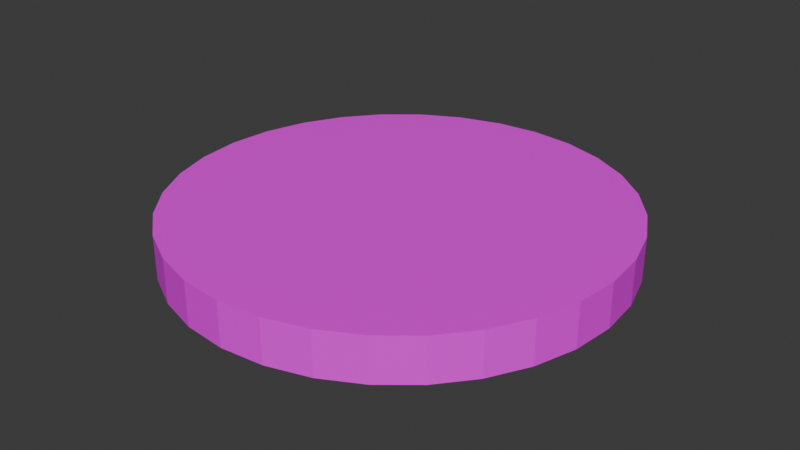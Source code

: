 # Source: 100chip.blend  (saved by Blender 5.0.119; exported with 4.5.12 LTS)
import bpy
from mathutils import Matrix  # noqa: F401  (used for matrix-valued properties, if any)

bpy.ops.wm.read_factory_settings(use_empty=True)
scene = bpy.context.scene
scene.name = 'Scene'

# ---- collections
col_collection = bpy.data.collections.new('Collection'); scene.collection.children.link(col_collection)

# ---- images (referenced by path relative to the original .blend; pixels are not part of the script)
import os
ASSET_DIR = os.environ.get("B2B_ASSET_DIR", "")  # directory of the original .blend (textures are referenced by path, not embedded)
HERE = os.path.dirname(os.path.abspath(__file__))  # packed textures are extracted next to this script under _unpacked/

def load_image(name, relpath, width, height, colorspace="sRGB"):
    """Load a texture the original file referenced (path relative to the .blend, or extracted next to this script)."""
    p = next((c for c in (os.path.join(HERE, relpath), os.path.join(ASSET_DIR, relpath)) if relpath and os.path.exists(c)), "")
    if p:
        img = bpy.data.images.load(p, check_existing=True)
        img.name = name
    else:  # same state as the original file: an image datablock whose file is absent (Cycles renders it pink)
        img = bpy.data.images.new(name, width, height)
        img.source = "FILE"
        img.filepath = "//" + (relpath or name)
    img.colorspace_settings.name = colorspace
    return img
img_black_chip_png = load_image('black_chip.png', 'black_chip.png', 1024, 1024, 'sRGB')

# ---- materials (node trees are filled in below, after node groups)
mat_material = bpy.data.materials.new('Material')
mat_material.alpha_threshold = 0.0
mat_material.use_backface_culling_lightprobe_volume = False
mat_material.roughness = 0.5
mat_material.line_color = (0.0, 0.0, 0.0, 1.0)

# ---- material node trees
mat_material.use_nodes = True; mat_material.node_tree.nodes.clear()
_N = mat_material.node_tree.nodes; _L = mat_material.node_tree.links
n0 = _N.new('ShaderNodeOutputMaterial'); n0.name = 'Material Output'; n0.location = (200, 100)
n1 = _N.new('ShaderNodeBsdfPrincipled'); n1.name = 'Principled BSDF'; n1.location = (-200, 100)
n2 = _N.new('ShaderNodeTexImage'); n2.name = 'Image Texture'; n2.location = (-532, 131)
n2.image = img_black_chip_png
_L.new(n1.outputs[0], n0.inputs[0])
_L.new(n2.outputs[0], n1.inputs[0])
n0.is_active_output = True

# ---- world
world_world = bpy.data.worlds.new('World'); scene.world = world_world
world_world.use_nodes = True; world_world.node_tree.nodes.clear()
_N = world_world.node_tree.nodes; _L = world_world.node_tree.links
n0 = _N.new('ShaderNodeOutputWorld'); n0.name = 'World Output'; n0.location = (200, 100)
n1 = _N.new('ShaderNodeBackground'); n1.name = 'Background'; n1.location = (-200, 100)
n1.inputs[0].default_value = (0.05088, 0.05088, 0.05088, 1.0)
_L.new(n1.outputs[0], n0.inputs[0])
n0.is_active_output = True
world_world.color = (0.05088, 0.05088, 0.05088)
world_world.sun_shadow_jitter_overblur = 0.0

# ---- meshes
me_cylinder_001 = bpy.data.meshes.new('Cylinder.001')
me_cylinder_001.from_pydata([(1.035e-08, 0.1559, -0.01544), (1.035e-08, 0.1559, 0.01544), (0.03041, 0.1529, -0.01544), (0.03041, 0.1529, 0.01544), (0.05965, 0.144, -0.01544), (0.05965, 0.144, 0.01544), (0.0866, 0.1296, -0.01544), (0.0866, 0.1296, 0.01544), (0.1102, 0.1102, -0.01544), (0.1102, 0.1102, 0.01544), (0.1296, 0.0866, -0.01544), (0.1296, 0.0866, 0.01544), (0.144, 0.05965, -0.01544), (0.144, 0.05965, 0.01544), (0.1529, 0.03041, -0.01544), (0.1529, 0.03041, 0.01544), (0.1559, 1.572e-09, -0.01544), (0.1559, 1.572e-09, 0.01544), (0.1529, -0.03041, -0.01544), (0.1529, -0.03041, 0.01544), (0.144, -0.05965, -0.01544), (0.144, -0.05965, 0.01544), (0.1296, -0.0866, -0.01544), (0.1296, -0.0866, 0.01544), (0.1102, -0.1102, -0.01544), (0.1102, -0.1102, 0.01544), (0.0866, -0.1296, -0.01544), (0.0866, -0.1296, 0.01544), (0.05965, -0.144, -0.01544), (0.05965, -0.144, 0.01544), (0.03041, -0.1529, -0.01544), (0.03041, -0.1529, 0.01544), (1.035e-08, -0.1559, -0.01544), (1.035e-08, -0.1559, 0.01544), (-0.03041, -0.1529, -0.01544), (-0.03041, -0.1529, 0.01544), (-0.05965, -0.144, -0.01544), (-0.05965, -0.144, 0.01544), (-0.0866, -0.1296, -0.01544), (-0.0866, -0.1296, 0.01544), (-0.1102, -0.1102, -0.01544), (-0.1102, -0.1102, 0.01544), (-0.1296, -0.0866, -0.01544), (-0.1296, -0.0866, 0.01544), (-0.144, -0.05965, -0.01544), (-0.144, -0.05965, 0.01544), (-0.1529, -0.03041, -0.01544), (-0.1529, -0.03041, 0.01544), (-0.1559, 1.572e-09, -0.01544), (-0.1559, 1.572e-09, 0.01544), (-0.1529, 0.03041, -0.01544), (-0.1529, 0.03041, 0.01544), (-0.144, 0.05965, -0.01544), (-0.144, 0.05965, 0.01544), (-0.1296, 0.0866, -0.01544), (-0.1296, 0.0866, 0.01544), (-0.1102, 0.1102, -0.01544), (-0.1102, 0.1102, 0.01544), (-0.0866, 0.1296, -0.01544), (-0.0866, 0.1296, 0.01544), (-0.05965, 0.144, -0.01544), (-0.05965, 0.144, 0.01544), (-0.03041, 0.1529, -0.01544), (-0.03041, 0.1529, 0.01544), (-0.1534, 0.02509, -0.01544), (-0.1535, 0.02442, 0.01544), (-0.1534, -0.02502, 0.01544), (-0.1535, -0.02457, -0.01544), (-0.1259, -0.09109, 0.01544), (-0.1261, -0.09093, -0.01544), (-0.09082, -0.1262, 0.01544), (-0.09097, -0.126, -0.01544), (-0.02497, -0.1534, -0.01544), (-0.02534, -0.1534, 0.01544), (0.02519, -0.1534, 0.01544), (0.02498, -0.1534, -0.01544), (0.09048, -0.1264, 0.01544), (0.09116, -0.1259, -0.01544), (0.1264, -0.09053, 0.01544), (0.1264, -0.09053, -0.01544), (0.1534, -0.02485, -0.01544), (0.1534, -0.02498, 0.01544), (0.1534, 0.02501, 0.01544), (0.1534, 0.02498, -0.01544), (0.1261, 0.09089, 0.01544), (0.126, 0.09101, -0.01544), (0.09101, 0.126, 0.01544), (0.09061, 0.1263, -0.01544), (0.02467, 0.1535, 0.01544), (0.02517, 0.1534, -0.01544), (-0.02443, 0.1535, 0.01544), (-0.02519, 0.1534, -0.01544), (-0.09105, 0.126, 0.01544), (-0.091, 0.126, -0.01544), (-0.1258, 0.09128, 0.01544), (-0.126, 0.09096, -0.01544)], [], [(0, 1, 88, 89), (2, 3, 5, 4), (4, 5, 7, 6), (6, 7, 86, 87), (8, 9, 84, 85), (10, 11, 13, 12), (12, 13, 15, 14), (14, 15, 82, 83), (16, 17, 81, 80), (18, 19, 21, 20), (20, 21, 23, 22), (22, 23, 78, 79), (24, 25, 76, 77), (26, 27, 29, 28), (28, 29, 31, 30), (30, 31, 74, 75), (32, 33, 73, 72), (34, 35, 37, 36), (36, 37, 39, 38), (38, 39, 70, 71), (40, 41, 68, 69), (42, 43, 45, 44), (44, 45, 47, 46), (46, 47, 66, 67), (48, 49, 65, 64), (50, 51, 53, 52), (52, 53, 55, 54), (54, 55, 94, 95), (56, 57, 92, 93), (58, 59, 61, 60), (3, 88, 1, 90, 63, 61, 59, 92, 57, 94, 55, 53, 51, 65, 49, 66, 47, 45, 43, 68, 41, 70, 39, 37, 35, 73, 33, 74, 31, 29, 27, 76, 25, 78, 23, 21, 19, 81, 17, 82, 15, 13, 11, 84, 9, 86, 7, 5), (60, 61, 63, 62), (62, 63, 90, 91), (0, 89, 2, 4, 6, 87, 8, 85, 10, 12, 14, 83, 16, 80, 18, 20, 22, 79, 24, 77, 26, 28, 30, 75, 32, 72, 34, 36, 38, 71, 40, 69, 42, 44, 46, 67, 48, 64, 50, 52, 54, 95, 56, 93, 58, 60, 62, 91), (64, 65, 51, 50), (67, 66, 49, 48), (69, 68, 43, 42), (71, 70, 41, 40), (72, 73, 35, 34), (75, 74, 33, 32), (77, 76, 27, 26), (79, 78, 25, 24), (80, 81, 19, 18), (83, 82, 17, 16), (85, 84, 11, 10), (87, 86, 9, 8), (89, 88, 3, 2), (91, 90, 1, 0), (93, 92, 59, 58), (95, 94, 57, 56)])
_uv = me_cylinder_001.uv_layers.new(name='UVMap')
_uv.uv.foreach_set('vector', [0.4758, 0.7511, 0.4758, 0.8117, 0.5242, 0.8117, 0.5251, 0.7511, 0.3713, 0.7228, 0.3713, 0.7896, 0.4346, 0.7896, 0.4346, 0.7228, 0.3732, 0.7289, 0.3732, 0.7919, 0.4282, 0.7919, 0.4282, 0.7289, 0.3849, 0.7199, 0.3849, 0.7925, 0.3953, 0.7925, 0.3943, 0.7199, 0.521, 0.7519, 0.521, 0.815, 0.4815, 0.815, 0.4818, 0.7519, 0.4201, 0.7267, 0.4201, 0.7857, 0.3686, 0.7857, 0.3686, 0.7267, 0.43, 0.7275, 0.43, 0.7891, 0.3717, 0.7891, 0.3717, 0.7275, 0.4106, 0.7294, 0.4106, 0.804, 0.3976, 0.804, 0.3975, 0.7294, 0.5296, 0.7539, 0.5296, 0.8172, 0.4785, 0.8172, 0.4787, 0.7539, 0.4231, 0.7207, 0.4231, 0.7791, 0.3678, 0.7791, 0.3678, 0.7207, 0.4323, 0.7234, 0.4323, 0.7931, 0.3715, 0.7931, 0.3715, 0.7234, 0.4038, 0.73, 0.4038, 0.7782, 0.3976, 0.7782, 0.3976, 0.73, 0.5225, 0.7525, 0.5225, 0.8144, 0.4829, 0.8144, 0.4843, 0.7525, 0.4279, 0.7169, 0.4279, 0.7745, 0.3777, 0.7745, 0.3777, 0.7169, 0.4167, 0.724, 0.4167, 0.7842, 0.3598, 0.7842, 0.3598, 0.724, 0.4045, 0.7196, 0.4045, 0.7969, 0.3915, 0.7969, 0.391, 0.7196, 0.5343, 0.7485, 0.5343, 0.8185, 0.4769, 0.8185, 0.4777, 0.7485, 0.4347, 0.7341, 0.4347, 0.7993, 0.373, 0.7993, 0.373, 0.7341, 0.4251, 0.7209, 0.4251, 0.7789, 0.3745, 0.7789, 0.3745, 0.7209, 0.3899, 0.7217, 0.3899, 0.7864, 0.3811, 0.7864, 0.3807, 0.7217, 0.4851, 0.7517, 0.4851, 0.8152, 0.5245, 0.8152, 0.5248, 0.7517, 0.3692, 0.7392, 0.3692, 0.79, 0.4136, 0.79, 0.4136, 0.7392, 0.3751, 0.7342, 0.3751, 0.7949, 0.4326, 0.7949, 0.4326, 0.7342, 0.3807, 0.7208, 0.3807, 0.7832, 0.3916, 0.7832, 0.3925, 0.7208, 0.4742, 0.7497, 0.4742, 0.8089, 0.521, 0.8089, 0.5223, 0.7497, 0.3659, 0.7346, 0.3659, 0.7862, 0.4148, 0.7862, 0.4148, 0.7346, 0.3738, 0.7257, 0.3738, 0.7824, 0.4233, 0.7824, 0.4233, 0.7257, 0.3977, 0.7229, 0.3977, 0.7937, 0.4085, 0.7937, 0.4077, 0.7229, 0.518, 0.8177, 0.518, 0.7619, 0.4834, 0.7619, 0.4833, 0.8177, 0.3794, 0.7255, 0.3794, 0.7868, 0.4329, 0.7868, 0.4329, 0.7255, 0.5644, 0.8238, 0.5522, 0.825, 0.5, 0.8301, 0.4483, 0.825, 0.4356, 0.8238, 0.3737, 0.805, 0.3166, 0.7745, 0.3072, 0.7668, 0.2666, 0.7334, 0.2336, 0.6933, 0.2255, 0.6834, 0.195, 0.6263, 0.1762, 0.5644, 0.175, 0.5517, 0.1699, 0.5, 0.1751, 0.447, 0.1762, 0.4356, 0.195, 0.3737, 0.2255, 0.3166, 0.2333, 0.3071, 0.2666, 0.2666, 0.3077, 0.2328, 0.3166, 0.2255, 0.3737, 0.195, 0.4356, 0.1762, 0.4463, 0.1752, 0.5, 0.1699, 0.5533, 0.1751, 0.5644, 0.1762, 0.6263, 0.195, 0.6834, 0.2255, 0.6916, 0.2322, 0.7334, 0.2666, 0.7677, 0.3083, 0.7745, 0.3166, 0.805, 0.3737, 0.8238, 0.4356, 0.8249, 0.4471, 0.8301, 0.5, 0.8249, 0.553, 0.8238, 0.5644, 0.805, 0.6263, 0.7745, 0.6834, 0.767, 0.6925, 0.7334, 0.7334, 0.6927, 0.7668, 0.6834, 0.7745, 0.6263, 0.805, 0.3763, 0.7314, 0.3763, 0.7852, 0.4272, 0.7852, 0.4272, 0.7314, 0.3881, 0.7149, 0.3881, 0.7891, 0.4024, 0.7891, 0.4006, 0.7149, 0.5, 0.8301, 0.5533, 0.8249, 0.5644, 0.8238, 0.6263, 0.805, 0.6834, 0.7745, 0.6919, 0.7675, 0.7334, 0.7334, 0.7668, 0.6927, 0.7745, 0.6834, 0.805, 0.6263, 0.8238, 0.5644, 0.8249, 0.5529, 0.8301, 0.5, 0.8249, 0.4474, 0.8238, 0.4356, 0.805, 0.3737, 0.7745, 0.3166, 0.7677, 0.3083, 0.7334, 0.2666, 0.6931, 0.2334, 0.6834, 0.2255, 0.6263, 0.195, 0.5644, 0.1762, 0.5529, 0.1751, 0.5, 0.1699, 0.4471, 0.1751, 0.4356, 0.1762, 0.3737, 0.195, 0.3166, 0.2255, 0.3074, 0.2331, 0.2666, 0.2666, 0.233, 0.3074, 0.2255, 0.3166, 0.195, 0.3737, 0.1762, 0.4356, 0.175, 0.448, 0.1699, 0.5, 0.1751, 0.5531, 0.1762, 0.5644, 0.195, 0.6263, 0.2255, 0.6834, 0.2331, 0.6926, 0.2666, 0.7334, 0.3073, 0.7668, 0.3166, 0.7745, 0.3737, 0.805, 0.4356, 0.8238, 0.4467, 0.8249, 0.3921, 0.7181, 0.3907, 0.7816, 0.403, 0.7816, 0.403, 0.7181, 0.48, 0.7571, 0.4792, 0.8183, 0.5288, 0.8183, 0.5288, 0.7571, 0.3708, 0.7256, 0.3705, 0.7826, 0.3787, 0.7826, 0.3787, 0.7256, 0.5195, 0.7527, 0.5198, 0.8058, 0.4864, 0.8058, 0.4864, 0.7527, 0.4121, 0.7142, 0.4115, 0.7729, 0.4018, 0.7729, 0.4018, 0.7142, 0.5277, 0.7522, 0.5281, 0.8147, 0.4771, 0.8147, 0.4771, 0.7522, 0.4175, 0.7166, 0.4156, 0.8, 0.4052, 0.8, 0.4052, 0.7166, 0.5235, 0.7543, 0.5235, 0.8169, 0.4836, 0.8169, 0.4836, 0.7543, 0.4266, 0.7204, 0.4263, 0.7962, 0.413, 0.7962, 0.413, 0.7204, 0.522, 0.7581, 0.5221, 0.8173, 0.4741, 0.8173, 0.4741, 0.7581, 0.4043, 0.7261, 0.4041, 0.7779, 0.3969, 0.7779, 0.3969, 0.7261, 0.4782, 0.7566, 0.4789, 0.8146, 0.515, 0.8146, 0.515, 0.7566, 0.3986, 0.7283, 0.3976, 0.7924, 0.4095, 0.7924, 0.4095, 0.7283, 0.4706, 0.7527, 0.4722, 0.8185, 0.5242, 0.8185, 0.5242, 0.7527, 0.3939, 0.7113, 0.3937, 0.7969, 0.406, 0.7969, 0.406, 0.7113, 0.4866, 0.7509, 0.4872, 0.8118, 0.5246, 0.8118, 0.5246, 0.7509])
me_cylinder_001.materials.append(mat_material)
me_cylinder_001.materials.append(None)
me_cylinder_001.update()

# ---- objects
ob_cylinder_001 = bpy.data.objects.new('Cylinder.001', me_cylinder_001)

# ---- transforms, parenting, visibility, modifiers, constraints
ob_cylinder_001.location = (0.0, 0.0, 0.0)
ob_cylinder_001.scale = (0.6, 0.6, 0.6)

# ---- collection membership
col_collection.objects.link(ob_cylinder_001)

# ---- scene / render settings (as saved in the file)
scene.frame_start = 1; scene.frame_end = 250; scene.frame_set(1)
scene.render.engine = 'BLENDER_EEVEE_NEXT'
scene.render.bake_bias = 0.0
scene.render.bake_samples = 0
scene.cycles.sampling_pattern = 'TABULATED_SOBOL'
scene.eevee.use_volume_custom_range = False
bpy.context.view_layer.update()

# ---- added for rendering (the .blend has no active camera and no usable light): camera, sun
cam_auto = bpy.data.cameras.new('AutoCamera')
cam_auto.lens = 50.0
cam_auto.sensor_width = 36.0
cam_auto.clip_end = 1000.0
ob_auto_camera = bpy.data.objects.new('AutoCamera', cam_auto)
scene.collection.objects.link(ob_auto_camera)
ob_auto_camera.location = (0.245362, -0.294434, 0.196289)
ob_auto_camera.rotation_euler = (1.09748, -7.21219e-08, 0.694738)
scene.camera = ob_auto_camera
light_auto_sun = bpy.data.lights.new('AutoSun', 'SUN')
light_auto_sun.energy = 3.0
light_auto_sun.angle = 0.0523599
ob_auto_sun = bpy.data.objects.new('AutoSun', light_auto_sun)
scene.collection.objects.link(ob_auto_sun)
ob_auto_sun.rotation_euler = (0.872665, 0.174533, 0.523599)
bpy.context.view_layer.update()
